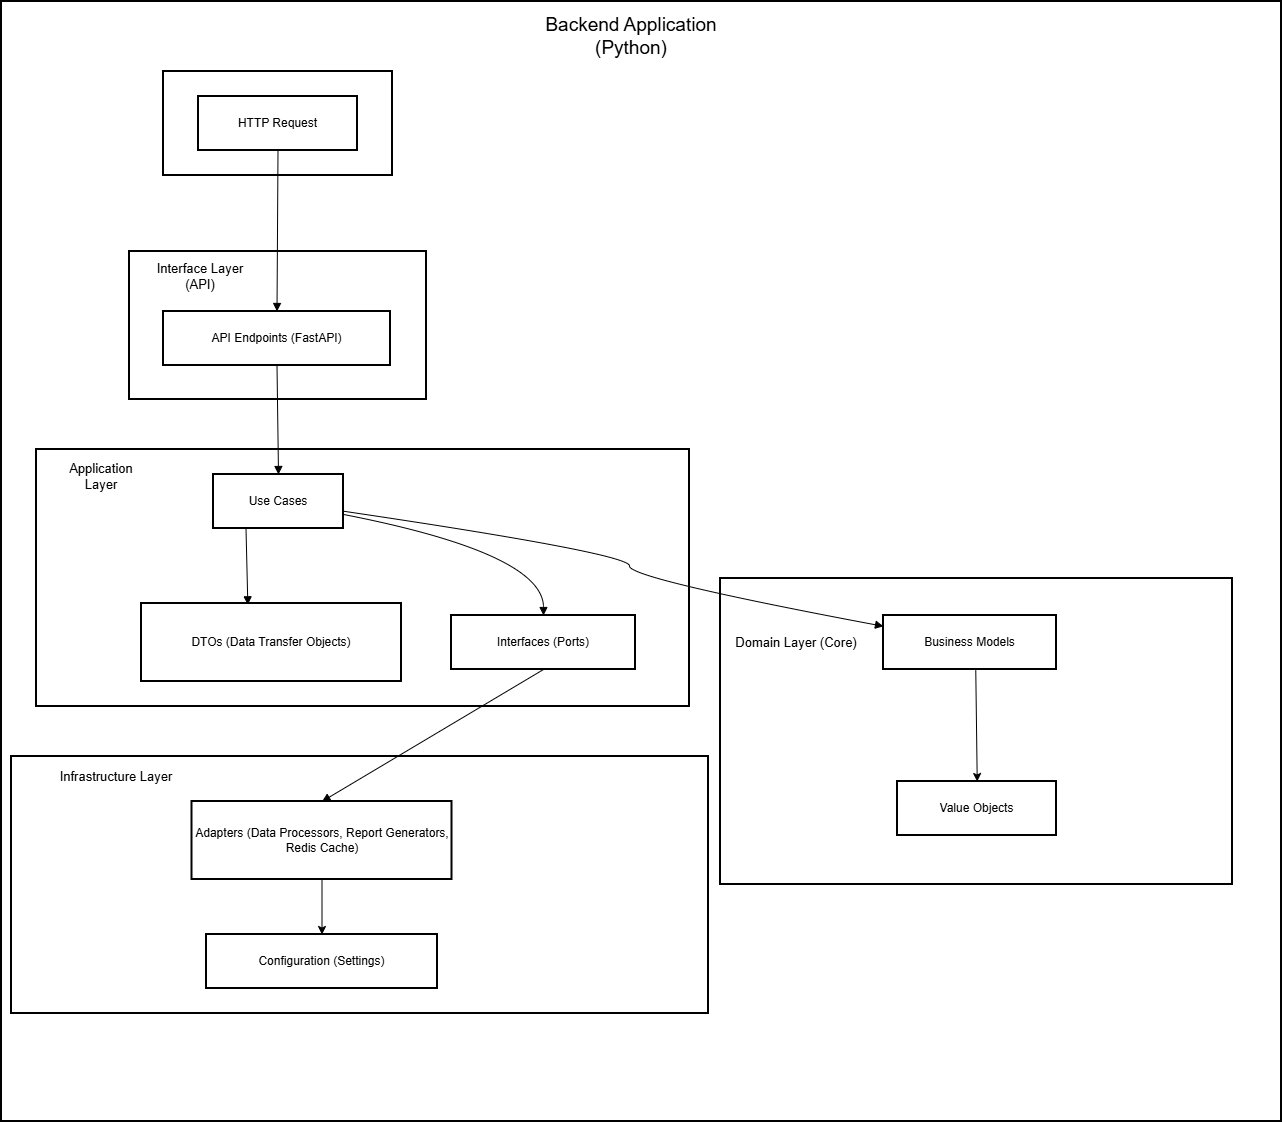

The diagram above was exported from draw.io. Its source (the exported page's mxGraphModel, read from the mxfile embedded in the PNG):
<mxGraphModel dx="1901" dy="2290" grid="1" gridSize="10" guides="1" tooltips="1" connect="1" arrows="1" fold="1" page="1" pageScale="1" pageWidth="827" pageHeight="1169" math="0" shadow="0">
  <root>
    <mxCell id="0" />
    <mxCell id="1" parent="0" />
    <mxCell id="034CJDLbO4_P9Nc1VvJy-179" value="" style="rounded=0;whiteSpace=wrap;html=1;strokeWidth=2;" vertex="1" parent="1">
      <mxGeometry x="10" y="-80" width="1280" height="1120" as="geometry" />
    </mxCell>
    <mxCell id="034CJDLbO4_P9Nc1VvJy-138" value="" style="whiteSpace=wrap;strokeWidth=2;" vertex="1" parent="1">
      <mxGeometry x="20" y="675" width="697" height="257" as="geometry" />
    </mxCell>
    <mxCell id="034CJDLbO4_P9Nc1VvJy-139" value="" style="whiteSpace=wrap;strokeWidth=2;" vertex="1" parent="1">
      <mxGeometry x="729" y="497" width="512" height="306" as="geometry" />
    </mxCell>
    <mxCell id="034CJDLbO4_P9Nc1VvJy-140" value="" style="whiteSpace=wrap;strokeWidth=2;" vertex="1" parent="1">
      <mxGeometry x="45" y="368" width="653" height="257" as="geometry" />
    </mxCell>
    <mxCell id="034CJDLbO4_P9Nc1VvJy-141" value="" style="whiteSpace=wrap;strokeWidth=2;" vertex="1" parent="1">
      <mxGeometry x="138" y="170" width="297" height="148" as="geometry" />
    </mxCell>
    <mxCell id="034CJDLbO4_P9Nc1VvJy-142" value="Client" style="whiteSpace=wrap;strokeWidth=2;" vertex="1" parent="1">
      <mxGeometry x="172" y="-10" width="229" height="104" as="geometry" />
    </mxCell>
    <mxCell id="034CJDLbO4_P9Nc1VvJy-143" value="HTTP Request" style="whiteSpace=wrap;strokeWidth=2;" vertex="1" parent="1">
      <mxGeometry x="207" y="15" width="159" height="54" as="geometry" />
    </mxCell>
    <mxCell id="034CJDLbO4_P9Nc1VvJy-144" value="API Endpoints (FastAPI)" style="whiteSpace=wrap;strokeWidth=2;" vertex="1" parent="1">
      <mxGeometry x="172" y="230" width="227" height="54" as="geometry" />
    </mxCell>
    <mxCell id="034CJDLbO4_P9Nc1VvJy-145" value="Use Cases" style="whiteSpace=wrap;strokeWidth=2;" vertex="1" parent="1">
      <mxGeometry x="222" y="393" width="130" height="54" as="geometry" />
    </mxCell>
    <mxCell id="034CJDLbO4_P9Nc1VvJy-146" value="Interfaces (Ports)" style="whiteSpace=wrap;strokeWidth=2;" vertex="1" parent="1">
      <mxGeometry x="460" y="534" width="184" height="54" as="geometry" />
    </mxCell>
    <mxCell id="034CJDLbO4_P9Nc1VvJy-147" value="DTOs (Data Transfer Objects)" style="whiteSpace=wrap;strokeWidth=2;" vertex="1" parent="1">
      <mxGeometry x="150" y="522" width="260" height="78" as="geometry" />
    </mxCell>
    <mxCell id="034CJDLbO4_P9Nc1VvJy-148" value="Business Models" style="whiteSpace=wrap;strokeWidth=2;" vertex="1" parent="1">
      <mxGeometry x="892" y="534" width="173" height="54" as="geometry" />
    </mxCell>
    <mxCell id="034CJDLbO4_P9Nc1VvJy-149" value="Value Objects" style="whiteSpace=wrap;strokeWidth=2;" vertex="1" parent="1">
      <mxGeometry x="906" y="700" width="159" height="54" as="geometry" />
    </mxCell>
    <mxCell id="034CJDLbO4_P9Nc1VvJy-151" value="Adapters (Data Processors, Report Generators, Redis Cache)" style="whiteSpace=wrap;strokeWidth=2;" vertex="1" parent="1">
      <mxGeometry x="200.5" y="720" width="260" height="78" as="geometry" />
    </mxCell>
    <mxCell id="034CJDLbO4_P9Nc1VvJy-152" value="Configuration (Settings)" style="whiteSpace=wrap;strokeWidth=2;" vertex="1" parent="1">
      <mxGeometry x="215" y="853" width="231" height="54" as="geometry" />
    </mxCell>
    <mxCell id="034CJDLbO4_P9Nc1VvJy-153" value="" style="curved=1;startArrow=none;endArrow=block;exitX=0.5;exitY=1;entryX=0.5;entryY=0;rounded=0;" edge="1" parent="1" source="034CJDLbO4_P9Nc1VvJy-143" target="034CJDLbO4_P9Nc1VvJy-144">
      <mxGeometry relative="1" as="geometry">
        <Array as="points" />
      </mxGeometry>
    </mxCell>
    <mxCell id="034CJDLbO4_P9Nc1VvJy-154" value="" style="curved=1;startArrow=none;endArrow=block;exitX=0.5;exitY=1;entryX=0.5;entryY=0;rounded=0;" edge="1" parent="1" source="034CJDLbO4_P9Nc1VvJy-144" target="034CJDLbO4_P9Nc1VvJy-145">
      <mxGeometry relative="1" as="geometry">
        <Array as="points" />
      </mxGeometry>
    </mxCell>
    <mxCell id="034CJDLbO4_P9Nc1VvJy-155" value="" style="curved=1;startArrow=none;endArrow=block;exitX=1;exitY=0.74;entryX=0.5;entryY=0;rounded=0;" edge="1" parent="1" source="034CJDLbO4_P9Nc1VvJy-145" target="034CJDLbO4_P9Nc1VvJy-146">
      <mxGeometry relative="1" as="geometry">
        <Array as="points">
          <mxPoint x="552" y="472" />
        </Array>
      </mxGeometry>
    </mxCell>
    <mxCell id="034CJDLbO4_P9Nc1VvJy-156" value="" style="curved=1;startArrow=none;endArrow=block;exitX=0.25;exitY=1;entryX=0.409;entryY=0.017;rounded=0;entryDx=0;entryDy=0;entryPerimeter=0;exitDx=0;exitDy=0;" edge="1" parent="1" source="034CJDLbO4_P9Nc1VvJy-145" target="034CJDLbO4_P9Nc1VvJy-147">
      <mxGeometry relative="1" as="geometry">
        <Array as="points" />
      </mxGeometry>
    </mxCell>
    <mxCell id="034CJDLbO4_P9Nc1VvJy-157" value="" style="curved=1;startArrow=none;endArrow=block;exitX=0.5;exitY=1;entryX=0.5;entryY=0;rounded=0;" edge="1" parent="1" source="034CJDLbO4_P9Nc1VvJy-146" target="034CJDLbO4_P9Nc1VvJy-151">
      <mxGeometry relative="1" as="geometry">
        <Array as="points" />
      </mxGeometry>
    </mxCell>
    <mxCell id="034CJDLbO4_P9Nc1VvJy-159" value="" style="curved=1;startArrow=none;endArrow=block;exitX=1;exitY=0.68;entryX=0;entryY=0.2;rounded=0;" edge="1" parent="1" source="034CJDLbO4_P9Nc1VvJy-145" target="034CJDLbO4_P9Nc1VvJy-148">
      <mxGeometry relative="1" as="geometry">
        <Array as="points">
          <mxPoint x="638" y="472" />
          <mxPoint x="638" y="497" />
        </Array>
      </mxGeometry>
    </mxCell>
    <mxCell id="034CJDLbO4_P9Nc1VvJy-168" value="&lt;font style=&quot;font-size: 13px;&quot;&gt;Interface Layer (API)&lt;/font&gt;" style="text;html=1;whiteSpace=wrap;strokeColor=none;fillColor=none;align=center;verticalAlign=middle;rounded=0;" vertex="1" parent="1">
      <mxGeometry x="150" y="180" width="118" height="30" as="geometry" />
    </mxCell>
    <mxCell id="034CJDLbO4_P9Nc1VvJy-169" value="&lt;font style=&quot;font-size: 13px;&quot;&gt;Application Layer&lt;/font&gt;" style="text;html=1;whiteSpace=wrap;strokeColor=none;fillColor=none;align=center;verticalAlign=middle;rounded=0;" vertex="1" parent="1">
      <mxGeometry x="60" y="380" width="100" height="30" as="geometry" />
    </mxCell>
    <mxCell id="034CJDLbO4_P9Nc1VvJy-170" value="&lt;font style=&quot;font-size: 13px;&quot;&gt;Infrastructure Layer&lt;/font&gt;" style="text;html=1;whiteSpace=wrap;strokeColor=none;fillColor=none;align=center;verticalAlign=middle;rounded=0;" vertex="1" parent="1">
      <mxGeometry x="60" y="680" width="130" height="30" as="geometry" />
    </mxCell>
    <mxCell id="034CJDLbO4_P9Nc1VvJy-172" value="&lt;font style=&quot;font-size: 13px;&quot;&gt;Domain Layer (Core)&lt;/font&gt;" style="text;html=1;whiteSpace=wrap;strokeColor=none;fillColor=none;align=center;verticalAlign=middle;rounded=0;" vertex="1" parent="1">
      <mxGeometry x="740" y="546" width="130" height="30" as="geometry" />
    </mxCell>
    <mxCell id="034CJDLbO4_P9Nc1VvJy-173" value="" style="endArrow=classic;html=1;rounded=0;exitX=0.611;exitY=1.012;exitDx=0;exitDy=0;exitPerimeter=0;" edge="1" parent="1">
      <mxGeometry width="50" height="50" relative="1" as="geometry">
        <mxPoint x="984.273" y="588.6479999999997" as="sourcePoint" />
        <mxPoint x="985.7193075633171" y="700" as="targetPoint" />
      </mxGeometry>
    </mxCell>
    <mxCell id="034CJDLbO4_P9Nc1VvJy-175" value="" style="endArrow=classic;html=1;rounded=0;" edge="1" parent="1" source="034CJDLbO4_P9Nc1VvJy-151" target="034CJDLbO4_P9Nc1VvJy-152">
      <mxGeometry width="50" height="50" relative="1" as="geometry">
        <mxPoint x="190" y="798" as="sourcePoint" />
        <mxPoint x="230" y="754" as="targetPoint" />
      </mxGeometry>
    </mxCell>
    <mxCell id="034CJDLbO4_P9Nc1VvJy-180" value="&lt;span style=&quot;font-weight: normal;&quot;&gt;Backend Application (Python)&lt;/span&gt;" style="text;html=1;whiteSpace=wrap;strokeColor=none;fillColor=none;align=center;verticalAlign=middle;rounded=0;fontSize=19;fontStyle=1" vertex="1" parent="1">
      <mxGeometry x="520" y="-60" width="240" height="30" as="geometry" />
    </mxCell>
  </root>
</mxGraphModel>